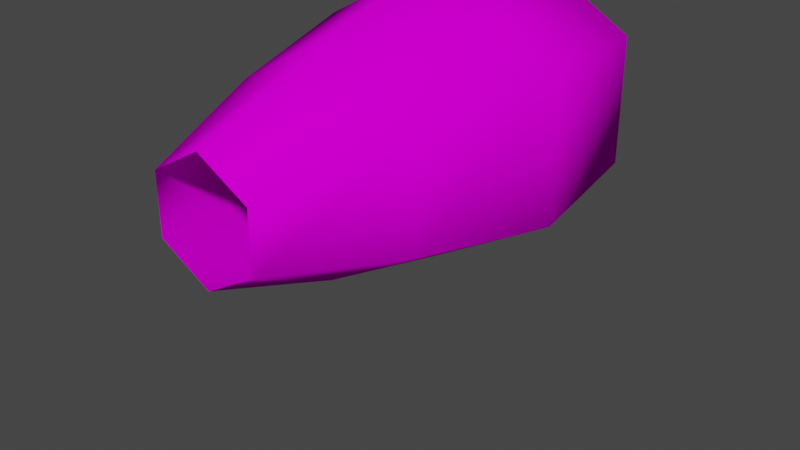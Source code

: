# Source: mario_tanooki_tail_source.blend  (saved by Blender 3.1.7; exported with 4.5.12 LTS)
import bpy
from mathutils import Matrix  # noqa: F401  (used for matrix-valued properties, if any)

bpy.ops.wm.read_factory_settings(use_empty=True)
scene = bpy.context.scene
scene.name = 'Scene'

# ---- images (referenced by path relative to the original .blend; pixels are not part of the script)
import os
ASSET_DIR = os.environ.get("B2B_ASSET_DIR", "")  # directory of the original .blend (textures are referenced by path, not embedded)
HERE = os.path.dirname(os.path.abspath(__file__))  # packed textures are extracted next to this script under _unpacked/

def load_image(name, relpath, width, height, colorspace="sRGB"):
    """Load a texture the original file referenced (path relative to the .blend, or extracted next to this script)."""
    p = next((c for c in (os.path.join(HERE, relpath), os.path.join(ASSET_DIR, relpath)) if relpath and os.path.exists(c)), "")
    if p:
        img = bpy.data.images.load(p, check_existing=True)
        img.name = name
    else:  # same state as the original file: an image datablock whose file is absent (Cycles renders it pink)
        img = bpy.data.images.new(name, width, height)
        img.source = "FILE"
        img.filepath = "//" + (relpath or name)
    img.colorspace_settings.name = colorspace
    return img
img_mario_tanooki_tail_png = load_image('mario_tanooki_tail.png', 'mario_tanooki_tail.png', 1024, 1024, 'sRGB')

# ---- materials (node trees are filled in below, after node groups)
mat_mat_player_tail = bpy.data.materials.new('mat_player_tail')
mat_mat_player_tail.use_transparent_shadow = False

# ---- material node trees
mat_mat_player_tail.use_nodes = True; mat_mat_player_tail.node_tree.nodes.clear()
_N = mat_mat_player_tail.node_tree.nodes; _L = mat_mat_player_tail.node_tree.links
n0 = _N.new('ShaderNodeBsdfPrincipled'); n0.name = 'Principled BSDF'; n0.location = (0, 300)
n0.distribution = 'GGX'
n0.subsurface_method = 'RANDOM_WALK_SKIN'
n0.inputs[3].default_value = 1.55
n0.inputs[13].default_value = 0.0
n0.inputs[27].default_value = (0.0, 0.0, 0.0, 1.0)
n0.inputs[28].default_value = 1.0
n1 = _N.new('ShaderNodeOutputMaterial'); n1.name = 'Material Output'; n1.location = (300, 300)
n2 = _N.new('ShaderNodeTexImage'); n2.name = 'Image Texture'; n2.location = (-290, 280)
n2.image = img_mario_tanooki_tail_png
n2.interpolation = 'Closest'
_L.new(n0.outputs[0], n1.inputs[0])
_L.new(n2.outputs[0], n0.inputs[0])
n1.is_active_output = True

# ---- world
world_world = bpy.data.worlds.new('World'); scene.world = world_world
world_world.use_nodes = True; world_world.node_tree.nodes.clear()
_N = world_world.node_tree.nodes; _L = world_world.node_tree.links
n0 = _N.new('ShaderNodeOutputWorld'); n0.name = 'World Output'; n0.location = (300, 300)
n1 = _N.new('ShaderNodeBackground'); n1.name = 'Background'; n1.location = (10, 300)
n1.inputs[0].default_value = (0.05088, 0.05088, 0.05088, 1.0)
_L.new(n1.outputs[0], n0.inputs[0])
n0.is_active_output = True
world_world.color = (0.05088, 0.05088, 0.05088)
world_world.use_sun_shadow = False
world_world.sun_shadow_jitter_overblur = 0.0

# ---- meshes
me_mesh_0_tail_001 = bpy.data.meshes.new('mesh_0_tail.001')
me_mesh_0_tail_001.from_pydata([(3.591, -10.03, -2.073), (0.0, -10.03, -4.147), (0.0, -5.902, -3.095), (0.0, -2.013, -1.657), (2.681, -5.902, -1.548), (1.435, -2.013, -0.8283), (2.681, -5.902, 1.548), (1.435, -2.013, 0.8283), (0.0, -5.902, 3.095), (0.0, -2.013, 1.657), (-2.681, -5.902, 1.548), (-1.435, -2.013, 0.8283), (-2.681, -5.902, -1.548), (-1.435, -2.013, -0.8283), (3.591, -10.03, 2.073), (0.0, -10.03, 4.147), (-3.591, -10.03, 2.073), (-3.591, -10.03, -2.073), (3.133, -14.03, -1.809), (0.0, -14.03, -3.618), (3.133, -14.03, 1.809), (0.0, -14.03, 3.618), (-3.133, -14.03, 1.809), (-3.133, -14.03, -1.809), (0.0, -15.65, 6.557e-07)], [], [(19, 17, 1), (8, 14, 6), (2, 5, 4), (22, 15, 16), (6, 0, 4), (4, 7, 6), (14, 18, 0), (4, 1, 2), (7, 8, 6), (15, 20, 14), (17, 10, 12), (8, 11, 10), (16, 8, 10), (1, 12, 2), (11, 12, 10), (0, 19, 1), (23, 16, 17), (13, 2, 12), (19, 24, 23), (18, 24, 19), (21, 24, 20), (23, 24, 22), (20, 24, 18), (22, 24, 21), (19, 23, 17), (8, 15, 14), (2, 3, 5), (22, 21, 15), (6, 14, 0), (4, 5, 7), (14, 20, 18), (4, 0, 1), (7, 9, 8), (15, 21, 20), (17, 16, 10), (8, 9, 11), (16, 15, 8), (1, 17, 12), (11, 13, 12), (0, 18, 19), (23, 22, 16), (13, 3, 2)])
me_mesh_0_tail_001.polygons.foreach_set('use_smooth', [True] * 42)
_uv = me_mesh_0_tail_001.uv_layers.new(name='mesh_0_tail_001-mesh-map-0')
_uv.uv.foreach_set('vector', [3.149, 0.4193, 1.367, 0.4193, 1.116, 0.4193, -0.9942, 0.4193, 1.362, 0.4193, -0.8197, 0.4193, -0.9886, 0.4193, -2.869, 0.4193, -0.8169, 0.4193, 3.364, 0.4193, 1.107, 0.4193, 1.362, 0.4193, -0.8197, 0.4193, 1.367, 0.4193, -0.8169, 0.4193, -0.8169, 0.4193, -2.871, 0.4193, -0.8197, 0.4193, 1.362, 0.4193, 3.368, 0.4193, 1.367, 0.4193, -0.8169, 0.4193, 1.116, 0.4193, -0.9886, 0.4193, -2.871, 0.4193, -0.9942, 0.4193, -0.8197, 0.4193, 1.107, 0.4193, 3.364, 0.4193, 1.362, 0.4193, 1.367, 0.4193, -0.8197, 0.4193, -0.8169, 0.4193, -0.9942, 0.4193, -2.871, 0.4193, -0.8197, 0.4193, 1.362, 0.4193, -0.9942, 0.4193, -0.8197, 0.4193, 1.116, 0.4193, -0.8169, 0.4193, -0.9886, 0.4193, -2.871, 0.4193, -0.8169, 0.4193, -0.8197, 0.4193, 1.367, 0.4193, 3.149, 0.4193, 1.116, 0.4193, 3.368, 0.4193, 1.362, 0.4193, 1.367, 0.4193, -2.869, 0.4193, -0.9886, 0.4193, -0.8169, 0.4193, 3.149, 0.4193, 3.973, 0.4193, 3.368, 0.4193, 3.368, 0.4193, 3.973, 0.4193, 3.149, 0.4193, 3.142, 0.4193, 3.973, 0.4193, 3.364, 0.4193, 3.368, 0.4193, 3.973, 0.4193, 3.364, 0.4193, 3.364, 0.4193, 3.973, 0.4193, 3.368, 0.4193, 3.364, 0.4193, 3.973, 0.4193, 3.142, 0.4193, 3.149, 0.4193, 3.368, 0.4193, 1.367, 0.4193, -0.9942, 0.4193, 1.107, 0.4193, 1.362, 0.4193, -0.9886, 0.4193, -2.969, 0.4193, -2.869, 0.4193, 3.364, 0.4193, 3.142, 0.4193, 1.107, 0.4193, -0.8197, 0.4193, 1.362, 0.4193, 1.367, 0.4193, -0.8169, 0.4193, -2.869, 0.4193, -2.871, 0.4193, 1.362, 0.4193, 3.364, 0.4193, 3.368, 0.4193, -0.8169, 0.4193, 1.367, 0.4193, 1.116, 0.4193, -2.871, 0.4193, -2.973, 0.4193, -0.9942, 0.4193, 1.107, 0.4193, 3.142, 0.4193, 3.364, 0.4193, 1.367, 0.4193, 1.362, 0.4193, -0.8197, 0.4193, -0.9942, 0.4193, -2.973, 0.4193, -2.871, 0.4193, 1.362, 0.4193, 1.107, 0.4193, -0.9942, 0.4193, 1.116, 0.4193, 1.367, 0.4193, -0.8169, 0.4193, -2.871, 0.4193, -2.869, 0.4193, -0.8169, 0.4193, 1.367, 0.4193, 3.368, 0.4193, 3.149, 0.4193, 3.368, 0.4193, 3.364, 0.4193, 1.362, 0.4193, -2.869, 0.4193, -2.969, 0.4193, -0.9886, 0.4193])
_ca = me_mesh_0_tail_001.color_attributes.new('GeometrySource3', 'BYTE_COLOR', 'CORNER')
_ca.data.foreach_set('color', [1.0, 1.0, 1.0, 1.0, 1.0, 1.0, 1.0, 1.0, 1.0, 1.0, 1.0, 1.0, 1.0, 1.0, 1.0, 1.0, 1.0, 1.0, 1.0, 1.0, 1.0, 1.0, 1.0, 1.0, 1.0, 1.0, 1.0, 1.0, 1.0, 1.0, 1.0, 1.0, 1.0, 1.0, 1.0, 1.0, 1.0, 1.0, 1.0, 1.0, 1.0, 1.0, 1.0, 1.0, 1.0, 1.0, 1.0, 1.0, 1.0, 1.0, 1.0, 1.0, 1.0, 1.0, 1.0, 1.0, 1.0, 1.0, 1.0, 1.0, 1.0, 1.0, 1.0, 1.0, 1.0, 1.0, 1.0, 1.0, 1.0, 1.0, 1.0, 1.0, 1.0, 1.0, 1.0, 1.0, 1.0, 1.0, 1.0, 1.0, 1.0, 1.0, 1.0, 1.0, 1.0, 1.0, 1.0, 1.0, 1.0, 1.0, 1.0, 1.0, 1.0, 1.0, 1.0, 1.0, 1.0, 1.0, 1.0, 1.0, 1.0, 1.0, 1.0, 1.0, 1.0, 1.0, 1.0, 1.0, 1.0, 1.0, 1.0, 1.0, 1.0, 1.0, 1.0, 1.0, 1.0, 1.0, 1.0, 1.0, 1.0, 1.0, 1.0, 1.0, 1.0, 1.0, 1.0, 1.0, 1.0, 1.0, 1.0, 1.0, 1.0, 1.0, 1.0, 1.0, 1.0, 1.0, 1.0, 1.0, 1.0, 1.0, 1.0, 1.0, 1.0, 1.0, 1.0, 1.0, 1.0, 1.0, 1.0, 1.0, 1.0, 1.0, 1.0, 1.0, 1.0, 1.0, 1.0, 1.0, 1.0, 1.0, 1.0, 1.0, 1.0, 1.0, 1.0, 1.0, 1.0, 1.0, 1.0, 1.0, 1.0, 1.0, 1.0, 1.0, 1.0, 1.0, 1.0, 1.0, 1.0, 1.0, 1.0, 1.0, 1.0, 1.0, 1.0, 1.0, 1.0, 1.0, 1.0, 1.0, 1.0, 1.0, 1.0, 1.0, 1.0, 1.0, 1.0, 1.0, 1.0, 1.0, 1.0, 1.0, 1.0, 1.0, 1.0, 1.0, 1.0, 1.0, 1.0, 1.0, 1.0, 1.0, 1.0, 1.0, 1.0, 1.0, 1.0, 1.0, 1.0, 1.0, 1.0, 1.0, 1.0, 1.0, 1.0, 1.0, 1.0, 1.0, 1.0, 1.0, 1.0, 1.0, 1.0, 1.0, 1.0, 1.0, 1.0, 1.0, 1.0, 1.0, 1.0, 1.0, 1.0, 1.0, 1.0, 1.0, 1.0, 1.0, 1.0, 1.0, 1.0, 1.0, 1.0, 1.0, 1.0, 1.0, 1.0, 1.0, 1.0, 1.0, 1.0, 1.0, 1.0, 1.0, 1.0, 1.0, 1.0, 1.0, 1.0, 1.0, 1.0, 1.0, 1.0, 1.0, 1.0, 1.0, 1.0, 1.0, 1.0, 1.0, 1.0, 1.0, 1.0, 1.0, 1.0, 1.0, 1.0, 1.0, 1.0, 1.0, 1.0, 1.0, 1.0, 1.0, 1.0, 1.0, 1.0, 1.0, 1.0, 1.0, 1.0, 1.0, 1.0, 1.0, 1.0, 1.0, 1.0, 1.0, 1.0, 1.0, 1.0, 1.0, 1.0, 1.0, 1.0, 1.0, 1.0, 1.0, 1.0, 1.0, 1.0, 1.0, 1.0, 1.0, 1.0, 1.0, 1.0, 1.0, 1.0, 1.0, 1.0, 1.0, 1.0, 1.0, 1.0, 1.0, 1.0, 1.0, 1.0, 1.0, 1.0, 1.0, 1.0, 1.0, 1.0, 1.0, 1.0, 1.0, 1.0, 1.0, 1.0, 1.0, 1.0, 1.0, 1.0, 1.0, 1.0, 1.0, 1.0, 1.0, 1.0, 1.0, 1.0, 1.0, 1.0, 1.0, 1.0, 1.0, 1.0, 1.0, 1.0, 1.0, 1.0, 1.0, 1.0, 1.0, 1.0, 1.0, 1.0, 1.0, 1.0, 1.0, 1.0, 1.0, 1.0, 1.0, 1.0, 1.0, 1.0, 1.0, 1.0, 1.0, 1.0, 1.0, 1.0, 1.0, 1.0, 1.0, 1.0, 1.0, 1.0, 1.0, 1.0, 1.0, 1.0, 1.0, 1.0, 1.0, 1.0, 1.0, 1.0, 1.0, 1.0, 1.0, 1.0, 1.0, 1.0, 1.0, 1.0, 1.0, 1.0, 1.0, 1.0, 1.0, 1.0, 1.0, 1.0, 1.0, 1.0, 1.0, 1.0, 1.0, 1.0, 1.0, 1.0, 1.0, 1.0, 1.0, 1.0, 1.0, 1.0, 1.0, 1.0, 1.0, 1.0, 1.0, 1.0, 1.0, 1.0, 1.0, 1.0, 1.0, 1.0, 1.0, 1.0, 1.0, 1.0, 1.0, 1.0, 1.0, 1.0, 1.0, 1.0, 1.0, 1.0, 1.0, 1.0, 1.0, 1.0, 1.0, 1.0, 1.0, 1.0, 1.0, 1.0, 1.0, 1.0, 1.0, 1.0, 1.0, 1.0, 1.0, 1.0, 1.0, 1.0, 1.0, 1.0, 1.0, 1.0, 1.0, 1.0, 1.0, 1.0, 1.0, 1.0, 1.0, 1.0, 1.0, 1.0, 1.0, 1.0, 1.0])
me_mesh_0_tail_001.materials.append(mat_mat_player_tail)
me_mesh_0_tail_001.use_remesh_fix_poles = True
me_mesh_0_tail_001.use_remesh_preserve_attributes = False
me_mesh_0_tail_001.update()
arm_armature = bpy.data.armatures.new('Armature')  # bones are not reproduced

# ---- objects
ob_armature = bpy.data.objects.new('Armature', arm_armature)
ob_mesh_0_tail = bpy.data.objects.new('mesh_0_tail', me_mesh_0_tail_001)

# ---- transforms, parenting, visibility, modifiers, constraints
ob_armature.location = (0.0, 0.3, 6.4)
ob_armature.rotation_euler = (3.142, -0.0, 0.0)
ob_armature.scale = (1.25, 1.25, 1.25)
ob_mesh_0_tail.parent = ob_armature
ob_mesh_0_tail.location = (0.0, 0.0, 0.0)
ob_mesh_0_tail.rotation_euler = (-1.192e-07, 0.0, 0.0)
ob_mesh_0_tail.scale = (0.5, 0.5, 0.5)
_vg = ob_mesh_0_tail.vertex_groups.new(name='tail_3')
for _i, _w in zip([0, 1, 14, 15, 16, 17, 18, 19, 20, 21, 22, 23, 24], [0.5, 0.5, 0.5, 0.5, 0.5, 0.5, 1.0, 1.0, 1.0, 1.0, 1.0, 1.0, 1.0]): _vg.add([_i], _w, 'REPLACE')
_vg = ob_mesh_0_tail.vertex_groups.new(name='tail_2')
for _i, _w in zip([0, 1, 14, 15, 16, 17], [0.5, 0.5, 0.5, 0.5, 0.5, 0.5]): _vg.add([_i], _w, 'REPLACE')
_vg = ob_mesh_0_tail.vertex_groups.new(name='tail_1')
_vg.add([2, 4, 6, 8, 10, 12], 1.0, 'REPLACE')
_vg = ob_mesh_0_tail.vertex_groups.new(name='tail_root')
_vg = ob_mesh_0_tail.vertex_groups.new(name='tail_all_root')
_vg.add([3, 5, 7, 9, 11, 13], 1.0, 'REPLACE')
_m = ob_mesh_0_tail.modifiers.new('Armature', 'ARMATURE')
_m.object = ob_armature

# ---- collection membership
scene.collection.objects.link(ob_armature)
scene.collection.objects.link(ob_mesh_0_tail)

# ---- scene / render settings (as saved in the file)
scene.frame_start = 1; scene.frame_end = 4; scene.frame_set(1)
scene.render.engine = 'BLENDER_EEVEE_NEXT'
scene.cycles.sampling_pattern = 'TABULATED_SOBOL'
scene.cycles.use_light_tree = False
scene.view_settings.view_transform = 'Filmic'
bpy.context.view_layer.update()

# ---- added for rendering (the .blend has no active camera and no usable light): camera, sun
cam_auto = bpy.data.cameras.new('AutoCamera')
cam_auto.lens = 50.0
cam_auto.sensor_width = 36.0
cam_auto.clip_end = 1000.0
ob_auto_camera = bpy.data.objects.new('AutoCamera', cam_auto)
scene.collection.objects.link(ob_auto_camera)
ob_auto_camera.location = (10.3408, -6.78947, 13.0552)
ob_auto_camera.rotation_euler = (1.09748, -7.21219e-08, 0.694738)
scene.camera = ob_auto_camera
light_auto_sun = bpy.data.lights.new('AutoSun', 'SUN')
light_auto_sun.energy = 3.0
light_auto_sun.angle = 0.0523599
ob_auto_sun = bpy.data.objects.new('AutoSun', light_auto_sun)
scene.collection.objects.link(ob_auto_sun)
ob_auto_sun.rotation_euler = (0.872665, 0.174533, 0.523599)
bpy.context.view_layer.update()
